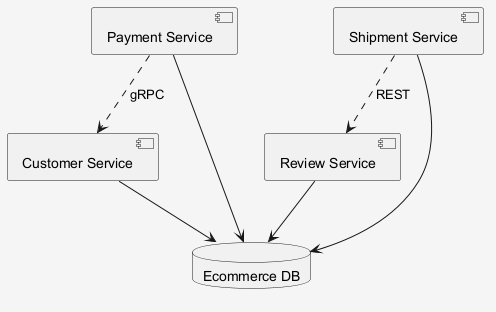

The diagram above was rendered by PlantUML. Its source (embedded in the PNG):
@startuml
skinparam shadowing false
skinparam backgroundColor #F5F5F5
component "Payment Service" as C_PaymentService
component "Review Service" as C_ReviewService
component "Shipment Service" as C_ShipmentService
component "Customer Service" as C_CustomerService
database "Ecommerce DB" as DB_ecommerce
C_PaymentService --> DB_ecommerce
C_ReviewService --> DB_ecommerce
C_ShipmentService --> DB_ecommerce
C_CustomerService --> DB_ecommerce
C_ShipmentService ..> C_ReviewService : REST
C_PaymentService ..> C_CustomerService : gRPC
@enduml